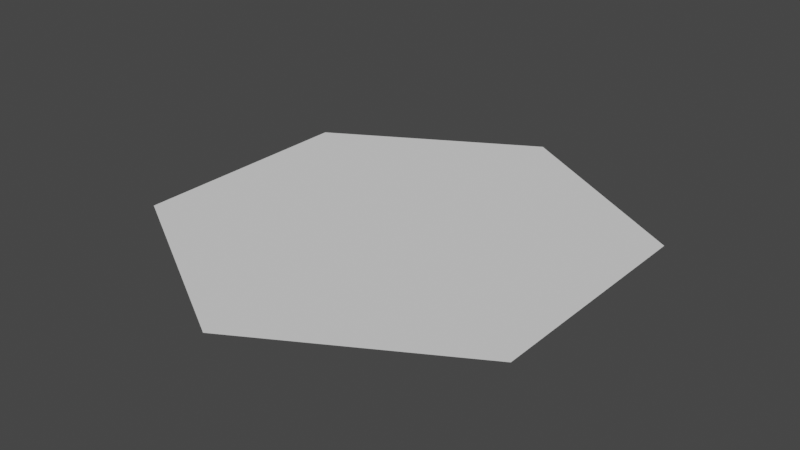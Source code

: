 # Source: HexTemp_01.blend  (saved by Blender 3.5.10; exported with 4.5.12 LTS)
import bpy
from mathutils import Matrix  # noqa: F401  (used for matrix-valued properties, if any)

bpy.ops.wm.read_factory_settings(use_empty=True)
scene = bpy.context.scene
scene.name = 'Scene'

# ---- collections
col_collection = bpy.data.collections.new('Collection'); scene.collection.children.link(col_collection)

# ---- world
world_world = bpy.data.worlds.new('World'); scene.world = world_world
world_world.use_nodes = True; world_world.node_tree.nodes.clear()
_N = world_world.node_tree.nodes; _L = world_world.node_tree.links
n0 = _N.new('ShaderNodeOutputWorld'); n0.name = 'World Output'; n0.location = (300, 300)
n1 = _N.new('ShaderNodeBackground'); n1.name = 'Background'; n1.location = (10, 300)
n1.inputs[0].default_value = (0.05088, 0.05088, 0.05088, 1.0)
_L.new(n1.outputs[0], n0.inputs[0])
n0.is_active_output = True
world_world.color = (0.05088, 0.05088, 0.05088)
world_world.use_sun_shadow = False
world_world.sun_shadow_jitter_overblur = 0.0

# ---- meshes
me_cylinder = bpy.data.meshes.new('Cylinder')
me_cylinder.from_pydata([(0.0, 1.0, 0.002261), (0.866, 0.5, 0.002261), (0.866, -0.5, 0.002261), (0.0, -1.0, 0.002261), (-0.866, -0.5, 0.002261), (-0.866, 0.5, 0.002261)], [], [(1, 0, 5, 4, 3, 2)])
_uv = me_cylinder.uv_layers.new(name='UVMap')
_uv.uv.foreach_set('vector', [0.4578, 0.37, 0.25, 0.49, 0.04215, 0.37, 0.04215, 0.13, 0.25, 0.01, 0.4578, 0.13])
me_cylinder.update()

# ---- objects
ob_hex_piece = bpy.data.objects.new('Hex_piece', me_cylinder)

# ---- transforms, parenting, visibility, modifiers, constraints
ob_hex_piece.location = (0.0, 0.0, 0.0)

# ---- collection membership
col_collection.objects.link(ob_hex_piece)

# ---- scene / render settings (as saved in the file)
scene.frame_start = 1; scene.frame_end = 250; scene.frame_set(1)
scene.render.engine = 'BLENDER_EEVEE_NEXT'
scene.cycles.sampling_pattern = 'TABULATED_SOBOL'
scene.view_settings.view_transform = 'Filmic'
bpy.context.view_layer.update()

# ---- added for rendering (the .blend has no active camera and no usable light): camera, sun
cam_auto = bpy.data.cameras.new('AutoCamera')
cam_auto.lens = 50.0
cam_auto.sensor_width = 36.0
cam_auto.clip_end = 1000.0
ob_auto_camera = bpy.data.objects.new('AutoCamera', cam_auto)
scene.collection.objects.link(ob_auto_camera)
ob_auto_camera.location = (2.44791, -2.9375, 1.96059)
ob_auto_camera.rotation_euler = (1.09748, -7.21219e-08, 0.694738)
scene.camera = ob_auto_camera
light_auto_sun = bpy.data.lights.new('AutoSun', 'SUN')
light_auto_sun.energy = 3.0
light_auto_sun.angle = 0.0523599
ob_auto_sun = bpy.data.objects.new('AutoSun', light_auto_sun)
scene.collection.objects.link(ob_auto_sun)
ob_auto_sun.rotation_euler = (0.872665, 0.174533, 0.523599)
bpy.context.view_layer.update()

